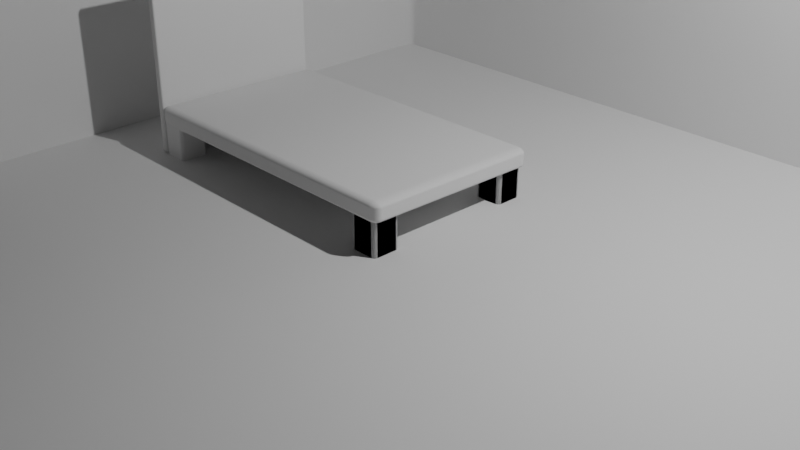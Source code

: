 # Source: test_3.blend  (saved by Blender 5.0.118; exported with 4.5.12 LTS)
import bpy
from mathutils import Matrix  # noqa: F401  (used for matrix-valued properties, if any)

bpy.ops.wm.read_factory_settings(use_empty=True)
scene = bpy.context.scene
scene.name = 'Scene'

# ---- collections
col_collection = bpy.data.collections.new('Collection'); scene.collection.children.link(col_collection)

# ---- world
world_world = bpy.data.worlds.new('World'); scene.world = world_world
world_world.use_nodes = True; world_world.node_tree.nodes.clear()
_N = world_world.node_tree.nodes; _L = world_world.node_tree.links
n0 = _N.new('ShaderNodeOutputWorld'); n0.name = 'World Output'; n0.location = (200, 100)
n1 = _N.new('ShaderNodeBackground'); n1.name = 'Background'; n1.location = (-200, 100)
n1.inputs[0].default_value = (0.05088, 0.05088, 0.05088, 1.0)
_L.new(n1.outputs[0], n0.inputs[0])
n0.is_active_output = True
world_world.color = (0.05088, 0.05088, 0.05088)
world_world.sun_shadow_jitter_overblur = 0.0

# ---- cameras
cam_camera = bpy.data.cameras.new('Camera')
cam_camera.clip_end = 100.0
cam_camera.ortho_scale = 7.314

# ---- lights
light_light = bpy.data.lights.new('Light', 'POINT')
light_light.energy = 1000.0
light_light.shadow_soft_size = 0.1

# ---- meshes
me_plane = bpy.data.meshes.new('Plane')
me_plane.from_pydata([(1.298, -1.298, 0.0), (-1.298, 1.298, 0.0), (1.298, 1.298, 0.0), (-0.7722, -1.298, 0.0), (-0.4014, -1.298, 0.0), (-0.03071, -1.298, 0.0), (0.34, -1.298, 0.0), (0.7108, -1.298, 0.0), (1.082, -1.298, 0.0), (1.082, 1.298, 0.0), (0.7108, 1.298, 0.0), (0.34, 1.298, 0.0), (-0.03071, 1.298, 0.0), (-0.4014, 1.298, 0.0), (-0.7722, 1.298, 0.0), (1.177, -1.345, 0.0), (1.134, -1.333, 0.0), (1.106, -1.317, 0.0), (1.082, -1.298, 0.0), (1.298, -1.298, 0.0), (1.273, -1.317, 0.0), (1.245, -1.333, 0.0), (1.202, -1.345, 0.0), (-1.1, -1.392, 0.0), (-1.145, -1.385, 0.0), (-1.184, -1.372, 0.0), (-1.225, -1.351, 0.0), (-0.8452, -1.351, 0.0), (-0.8857, -1.372, 0.0), (-0.9249, -1.385, 0.0), (-0.9698, -1.392, 0.0), (-0.6331, -1.37, 0.0), (-0.6774, -1.361, 0.0), (-0.7127, -1.346, 0.0), (-0.7499, -1.321, 0.0), (-0.4237, -1.321, 0.0), (-0.4609, -1.346, 0.0), (-0.4963, -1.361, 0.0), (-0.5405, -1.37, 0.0), (-0.2624, -1.37, 0.0), (-0.3066, -1.361, 0.0), (-0.342, -1.346, 0.0), (-0.3792, -1.321, 0.0), (-0.05296, -1.321, 0.0), (-0.09015, -1.346, 0.0), (-0.1255, -1.361, 0.0), (-0.1698, -1.37, 0.0), (0.1084, -1.37, 0.0), (0.06411, -1.361, 0.0), (0.02874, -1.346, 0.0), (-0.008448, -1.321, 0.0), (0.3178, -1.321, 0.0), (0.2806, -1.346, 0.0), (0.2452, -1.361, 0.0), (0.201, -1.37, 0.0), (0.4791, -1.37, 0.0), (0.4349, -1.361, 0.0), (0.3995, -1.346, 0.0), (0.3623, -1.321, 0.0), (0.6885, -1.321, 0.0), (0.6513, -1.346, 0.0), (0.616, -1.361, 0.0), (0.5717, -1.37, 0.0), (0.8498, -1.37, 0.0), (0.8056, -1.361, 0.0), (0.7702, -1.346, 0.0), (0.733, -1.321, 0.0), (1.059, -1.321, 0.0), (1.022, -1.346, 0.0), (0.9867, -1.361, 0.0), (0.9425, -1.37, 0.0), (1.298, -1.298, 0.1791), (-1.298, 1.298, 0.1791), (1.298, 1.298, 0.1791), (-0.7722, -1.298, 0.1791), (-0.4014, -1.298, 0.1791), (-0.03071, -1.298, 0.1791), (0.34, -1.298, 0.1791), (0.7108, -1.298, 0.1791), (1.082, -1.298, 0.1791), (1.082, 1.298, 0.1791), (0.7108, 1.298, 0.1791), (0.34, 1.298, 0.1791), (-0.03071, 1.298, 0.1791), (-0.4014, 1.298, 0.1791), (-0.7722, 1.298, 0.1791), (1.177, -1.345, 0.1791), (1.134, -1.333, 0.1791), (1.106, -1.317, 0.1791), (1.082, -1.298, 0.1791), (1.298, -1.298, 0.1791), (1.273, -1.317, 0.1791), (1.245, -1.333, 0.1791), (1.202, -1.345, 0.1791), (-1.1, -1.392, 0.1791), (-1.145, -1.385, 0.1791), (-1.184, -1.372, 0.1791), (-1.225, -1.351, 0.1791), (-0.8452, -1.351, 0.1791), (-0.8857, -1.372, 0.1791), (-0.9249, -1.385, 0.1791), (-0.9698, -1.392, 0.1791), (-0.6331, -1.37, 0.1791), (-0.6774, -1.361, 0.1791), (-0.7127, -1.346, 0.1791), (-0.7499, -1.321, 0.1791), (-0.4237, -1.321, 0.1791), (-0.4609, -1.346, 0.1791), (-0.4963, -1.361, 0.1791), (-0.5405, -1.37, 0.1791), (-0.2624, -1.37, 0.1791), (-0.3066, -1.361, 0.1791), (-0.342, -1.346, 0.1791), (-0.3792, -1.321, 0.1791), (-0.05296, -1.321, 0.1791), (-0.09015, -1.346, 0.1791), (-0.1255, -1.361, 0.1791), (-0.1698, -1.37, 0.1791), (0.1084, -1.37, 0.1791), (0.06411, -1.361, 0.1791), (0.02874, -1.346, 0.1791), (-0.008448, -1.321, 0.1791), (0.3178, -1.321, 0.1791), (0.2806, -1.346, 0.1791), (0.2452, -1.361, 0.1791), (0.201, -1.37, 0.1791), (0.4791, -1.37, 0.1791), (0.4349, -1.361, 0.1791), (0.3995, -1.346, 0.1791), (0.3623, -1.321, 0.1791), (0.6885, -1.321, 0.1791), (0.6513, -1.346, 0.1791), (0.616, -1.361, 0.1791), (0.5717, -1.37, 0.1791), (0.8498, -1.37, 0.1791), (0.8056, -1.361, 0.1791), (0.7702, -1.346, 0.1791), (0.733, -1.321, 0.1791), (1.059, -1.321, 0.1791), (1.022, -1.346, 0.1791), (0.9867, -1.361, 0.1791), (0.9425, -1.37, 0.1791), (-1.259, -1.326, 0.0), (-1.286, -1.294, 0.0), (-1.286, -1.294, 0.1791), (-1.259, -1.326, 0.1791), (-1.291, -1.283, 0.0), (-1.298, -1.257, 0.0), (-1.298, -1.257, 0.1791), (-1.291, -1.283, 0.1791)], [], [(8, 9, 2, 0, 19, 20, 21, 22, 15, 16, 17, 18), (3, 14, 13, 4, 35, 36, 37, 38, 31, 32, 33, 34), (4, 13, 12, 5, 43, 44, 45, 46, 39, 40, 41, 42), (5, 12, 11, 6, 51, 52, 53, 54, 47, 48, 49, 50), (6, 11, 10, 7, 59, 60, 61, 62, 55, 56, 57, 58), (7, 10, 9, 8, 67, 68, 69, 70, 63, 64, 65, 66), (79, 89, 88, 87, 86, 93, 92, 91, 90, 71, 73, 80), (74, 105, 104, 103, 102, 109, 108, 107, 106, 75, 84, 85), (75, 113, 112, 111, 110, 117, 116, 115, 114, 76, 83, 84), (76, 121, 120, 119, 118, 125, 124, 123, 122, 77, 82, 83), (77, 129, 128, 127, 126, 133, 132, 131, 130, 78, 81, 82), (78, 137, 136, 135, 134, 141, 140, 139, 138, 79, 80, 81), (61, 60, 131, 132), (36, 35, 106, 107), (60, 59, 130, 131), (35, 4, 75, 106), (8, 18, 89, 79), (59, 7, 78, 130), (4, 42, 113, 75), (18, 17, 88, 89), (7, 66, 137, 78), (42, 41, 112, 113), (17, 16, 87, 88), (66, 65, 136, 137), (41, 40, 111, 112), (16, 15, 86, 87), (65, 64, 135, 136), (40, 39, 110, 111), (15, 22, 93, 86), (64, 63, 134, 135), (39, 46, 117, 110), (22, 21, 92, 93), (63, 70, 141, 134), (46, 45, 116, 117), (21, 20, 91, 92), (70, 69, 140, 141), (45, 44, 115, 116), (20, 19, 90, 91), (69, 68, 139, 140), (44, 43, 114, 115), (19, 0, 71, 90), (68, 67, 138, 139), (43, 5, 76, 114), (67, 8, 79, 138), (5, 50, 121, 76), (26, 25, 96, 97), (50, 49, 120, 121), (25, 24, 95, 96), (49, 48, 119, 120), (24, 23, 94, 95), (0, 2, 73, 71), (48, 47, 118, 119), (23, 30, 101, 94), (14, 1, 72, 85), (47, 54, 125, 118), (30, 29, 100, 101), (2, 9, 80, 73), (54, 53, 124, 125), (29, 28, 99, 100), (9, 10, 81, 80), (53, 52, 123, 124), (28, 27, 98, 99), (10, 11, 82, 81), (52, 51, 122, 123), (27, 3, 74, 98), (11, 12, 83, 82), (51, 6, 77, 122), (3, 34, 105, 74), (12, 13, 84, 83), (6, 58, 129, 77), (34, 33, 104, 105), (13, 14, 85, 84), (58, 57, 128, 129), (33, 32, 103, 104), (57, 56, 127, 128), (32, 31, 102, 103), (56, 55, 126, 127), (31, 38, 109, 102), (55, 62, 133, 126), (38, 37, 108, 109), (62, 61, 132, 133), (37, 36, 107, 108), (142, 145, 144, 143), (142, 26, 97, 145), (148, 147, 146, 149), (149, 146, 143, 144), (1, 147, 148, 72), (142, 143, 146, 147, 1, 14, 3, 27, 28, 29, 30, 23, 24, 25, 26), (148, 149, 144, 145, 97, 96, 95, 94, 101, 100, 99, 98, 74, 85, 72)])
_uv = me_plane.uv_layers.new(name='UVMap')
_uv.uv.foreach_set('vector', [0.9167, 0.0, 0.9167, 1.0, 1.0, 1.0, 1.0, 0.0, 1.0, 0.0, 0.9907, 0.0, 0.9797, 0.0, 0.9631, 0.0, 0.9536, 0.0, 0.9371, 0.0, 0.926, 0.0, 0.9167, 0.0, 0.2025, 0.0, 0.2025, 1.0, 0.3453, 1.0, 0.3453, 0.0, 0.3367, 0.0, 0.3224, 0.0, 0.3088, 0.0, 0.2917, 0.0, 0.256, 0.0, 0.239, 0.0, 0.2254, 0.0, 0.211, 0.0, 0.3453, 0.0, 0.3453, 1.0, 0.4882, 1.0, 0.4882, 0.0, 0.4796, 0.0, 0.4653, 0.0, 0.4516, 0.0, 0.4346, 0.0, 0.3989, 0.0, 0.3818, 0.0, 0.3682, 0.0, 0.3539, 0.0, 0.4882, 0.0, 0.4882, 1.0, 0.631, 1.0, 0.631, 0.0, 0.6224, 0.0, 0.6081, 0.0, 0.5945, 0.0, 0.5774, 0.0, 0.5418, 0.0, 0.5247, 0.0, 0.5111, 0.0, 0.4967, 0.0, 0.631, 0.0, 0.631, 1.0, 0.7739, 1.0, 0.7739, 0.0, 0.7653, 0.0, 0.751, 0.0, 0.7373, 0.0, 0.7203, 0.0, 0.6846, 0.0, 0.6676, 0.0, 0.6539, 0.0, 0.6396, 0.0, 0.7739, 0.0, 0.7739, 1.0, 0.9167, 1.0, 0.9167, 0.0, 0.9082, 0.0, 0.8938, 0.0, 0.8802, 0.0, 0.8632, 0.0, 0.8275, 0.0, 0.8104, 0.0, 0.7968, 0.0, 0.7825, 0.0, 0.9167, 0.0, 0.9167, 0.0, 0.926, 0.0, 0.9371, 0.0, 0.9536, 0.0, 0.9631, 0.0, 0.9797, 0.0, 0.9907, 0.0, 1.0, 0.0, 1.0, 0.0, 1.0, 1.0, 0.9167, 1.0, 0.2025, 0.0, 0.211, 0.0, 0.2254, 0.0, 0.239, 0.0, 0.256, 0.0, 0.2917, 0.0, 0.3088, 0.0, 0.3224, 0.0, 0.3367, 0.0, 0.3453, 0.0, 0.3453, 1.0, 0.2025, 1.0, 0.3453, 0.0, 0.3539, 0.0, 0.3682, 0.0, 0.3818, 0.0, 0.3989, 0.0, 0.4346, 0.0, 0.4516, 0.0, 0.4653, 0.0, 0.4796, 0.0, 0.4882, 0.0, 0.4882, 1.0, 0.3453, 1.0, 0.4882, 0.0, 0.4967, 0.0, 0.5111, 0.0, 0.5247, 0.0, 0.5418, 0.0, 0.5774, 0.0, 0.5945, 0.0, 0.6081, 0.0, 0.6224, 0.0, 0.631, 0.0, 0.631, 1.0, 0.4882, 1.0, 0.631, 0.0, 0.6396, 0.0, 0.6539, 0.0, 0.6676, 0.0, 0.6846, 0.0, 0.7203, 0.0, 0.7373, 0.0, 0.751, 0.0, 0.7653, 0.0, 0.7739, 0.0, 0.7739, 1.0, 0.631, 1.0, 0.7739, 0.0, 0.7825, 0.0, 0.7968, 0.0, 0.8104, 0.0, 0.8275, 0.0, 0.8632, 0.0, 0.8802, 0.0, 0.8938, 0.0, 0.9082, 0.0, 0.9167, 0.0, 0.9167, 1.0, 0.7739, 1.0, 0.7373, 0.0, 0.751, 0.0, 0.751, 0.0, 0.7373, 0.0, 0.3224, 0.0, 0.3367, 0.0, 0.3367, 0.0, 0.3224, 0.0, 0.751, 0.0, 0.7653, 0.0, 0.7653, 0.0, 0.751, 0.0, 0.3367, 0.0, 0.3453, 0.0, 0.3453, 0.0, 0.3367, 0.0, 0.9167, 0.0, 0.9167, 0.0, 0.9167, 0.0, 0.9167, 0.0, 0.7653, 0.0, 0.7739, 0.0, 0.7739, 0.0, 0.7653, 0.0, 0.3453, 0.0, 0.3539, 0.0, 0.3539, 0.0, 0.3453, 0.0, 0.9167, 0.0, 0.926, 0.0, 0.926, 0.0, 0.9167, 0.0, 0.7739, 0.0, 0.7825, 0.0, 0.7825, 0.0, 0.7739, 0.0, 0.3539, 0.0, 0.3682, 0.0, 0.3682, 0.0, 0.3539, 0.0, 0.926, 0.0, 0.9371, 0.0, 0.9371, 0.0, 0.926, 0.0, 0.7825, 0.0, 0.7968, 0.0, 0.7968, 0.0, 0.7825, 0.0, 0.3682, 0.0, 0.3818, 0.0, 0.3818, 0.0, 0.3682, 0.0, 0.9371, 0.0, 0.9536, 0.0, 0.9536, 0.0, 0.9371, 0.0, 0.7968, 0.0, 0.8104, 0.0, 0.8104, 0.0, 0.7968, 0.0, 0.3818, 0.0, 0.3989, 0.0, 0.3989, 0.0, 0.3818, 0.0, 0.9536, 0.0, 0.9631, 0.0, 0.9631, 0.0, 0.9536, 0.0, 0.8104, 0.0, 0.8275, 0.0, 0.8275, 0.0, 0.8104, 0.0, 0.3989, 0.0, 0.4346, 0.0, 0.4346, 0.0, 0.3989, 0.0, 0.9631, 0.0, 0.9797, 0.0, 0.9797, 0.0, 0.9631, 0.0, 0.8275, 0.0, 0.8632, 0.0, 0.8632, 0.0, 0.8275, 0.0, 0.4346, 0.0, 0.4516, 0.0, 0.4516, 0.0, 0.4346, 0.0, 0.9797, 0.0, 0.9907, 0.0, 0.9907, 0.0, 0.9797, 0.0, 0.8632, 0.0, 0.8802, 0.0, 0.8802, 0.0, 0.8632, 0.0, 0.4516, 0.0, 0.4653, 0.0, 0.4653, 0.0, 0.4516, 0.0, 0.9907, 0.0, 1.0, 0.0, 1.0, 0.0, 0.9907, 0.0, 0.8802, 0.0, 0.8938, 0.0, 0.8938, 0.0, 0.8802, 0.0, 0.4653, 0.0, 0.4796, 0.0, 0.4796, 0.0, 0.4653, 0.0, 1.0, 0.0, 1.0, 0.0, 1.0, 0.0, 1.0, 0.0, 0.8938, 0.0, 0.9082, 0.0, 0.9082, 0.0, 0.8938, 0.0, 0.4796, 0.0, 0.4882, 0.0, 0.4882, 0.0, 0.4796, 0.0, 0.9082, 0.0, 0.9167, 0.0, 0.9167, 0.0, 0.9082, 0.0, 0.4882, 0.0, 0.4967, 0.0, 0.4967, 0.0, 0.4882, 0.0, 0.02815, 0.0, 0.04375, 0.0, 0.04375, 0.0, 0.02815, 0.0, 0.4967, 0.0, 0.5111, 0.0, 0.5111, 0.0, 0.4967, 0.0, 0.04375, 0.0, 0.05884, 0.0, 0.05884, 0.0, 0.04375, 0.0, 0.5111, 0.0, 0.5247, 0.0, 0.5247, 0.0, 0.5111, 0.0, 0.05884, 0.0, 0.07615, 0.0, 0.07615, 0.0, 0.05884, 0.0, 1.0, 0.0, 1.0, 1.0, 1.0, 1.0, 1.0, 0.0, 0.5247, 0.0, 0.5418, 0.0, 0.5418, 0.0, 0.5247, 0.0, 0.07615, 0.0, 0.1263, 0.0, 0.1263, 0.0, 0.07615, 0.0, 0.2025, 1.0, 0.0, 1.0, 0.0, 1.0, 0.2025, 1.0, 0.5418, 0.0, 0.5774, 0.0, 0.5774, 0.0, 0.5418, 0.0, 0.1263, 0.0, 0.1436, 0.0, 0.1436, 0.0, 0.1263, 0.0, 1.0, 1.0, 0.9167, 1.0, 0.9167, 1.0, 1.0, 1.0, 0.5774, 0.0, 0.5945, 0.0, 0.5945, 0.0, 0.5774, 0.0, 0.1436, 0.0, 0.1587, 0.0, 0.1587, 0.0, 0.1436, 0.0, 0.9167, 1.0, 0.7739, 1.0, 0.7739, 1.0, 0.9167, 1.0, 0.5945, 0.0, 0.6081, 0.0, 0.6081, 0.0, 0.5945, 0.0, 0.1587, 0.0, 0.1743, 0.0, 0.1743, 0.0, 0.1587, 0.0, 0.7739, 1.0, 0.631, 1.0, 0.631, 1.0, 0.7739, 1.0, 0.6081, 0.0, 0.6224, 0.0, 0.6224, 0.0, 0.6081, 0.0, 0.1743, 0.0, 0.2025, 0.0, 0.2025, 0.0, 0.1743, 0.0, 0.631, 1.0, 0.4882, 1.0, 0.4882, 1.0, 0.631, 1.0, 0.6224, 0.0, 0.631, 0.0, 0.631, 0.0, 0.6224, 0.0, 0.2025, 0.0, 0.211, 0.0, 0.211, 0.0, 0.2025, 0.0, 0.4882, 1.0, 0.3453, 1.0, 0.3453, 1.0, 0.4882, 1.0, 0.631, 0.0, 0.6396, 0.0, 0.6396, 0.0, 0.631, 0.0, 0.211, 0.0, 0.2254, 0.0, 0.2254, 0.0, 0.211, 0.0, 0.3453, 1.0, 0.2025, 1.0, 0.2025, 1.0, 0.3453, 1.0, 0.6396, 0.0, 0.6539, 0.0, 0.6539, 0.0, 0.6396, 0.0, 0.2254, 0.0, 0.239, 0.0, 0.239, 0.0, 0.2254, 0.0, 0.6539, 0.0, 0.6676, 0.0, 0.6676, 0.0, 0.6539, 0.0, 0.239, 0.0, 0.256, 0.0, 0.256, 0.0, 0.239, 0.0, 0.6676, 0.0, 0.6846, 0.0, 0.6846, 0.0, 0.6676, 0.0, 0.256, 0.0, 0.2917, 0.0, 0.2917, 0.0, 0.256, 0.0, 0.6846, 0.0, 0.7203, 0.0, 0.7203, 0.0, 0.6846, 0.0, 0.2917, 0.0, 0.3088, 0.0, 0.3088, 0.0, 0.2917, 0.0, 0.7203, 0.0, 0.7373, 0.0, 0.7373, 0.0, 0.7203, 0.0, 0.3088, 0.0, 0.3224, 0.0, 0.3224, 0.0, 0.3088, 0.0, 0.01488, 0.0, 0.01488, 0.0, 0.004528, 0.004608, 0.004528, 0.004608, 0.01488, 0.0, 0.02815, 0.0, 0.02815, 0.0, 0.01488, 0.0, 0.0, 0.01559, 0.0, 0.01559, 0.002429, 0.00721, 0.002429, 0.00721, 0.002429, 0.00721, 0.002429, 0.00721, 0.004528, 0.004608, 0.004528, 0.004608, 0.0, 1.0, 0.0, 0.01559, 0.0, 0.01559, 0.0, 1.0, 0.01488, 0.0, 0.004528, 0.004608, 0.002429, 0.00721, 0.0, 0.01559, 0.0, 1.0, 0.2025, 1.0, 0.2025, 0.0, 0.1743, 0.0, 0.1587, 0.0, 0.1436, 0.0, 0.1263, 0.0, 0.07615, 0.0, 0.05884, 0.0, 0.04375, 0.0, 0.02815, 0.0, 0.0, 0.01559, 0.002429, 0.00721, 0.004528, 0.004608, 0.01488, 0.0, 0.02815, 0.0, 0.04375, 0.0, 0.05884, 0.0, 0.07615, 0.0, 0.1263, 0.0, 0.1436, 0.0, 0.1587, 0.0, 0.1743, 0.0, 0.2025, 0.0, 0.2025, 1.0, 0.0, 1.0])
me_plane.update()
me_plane_001 = bpy.data.meshes.new('Plane.001')
me_plane_001.from_pydata([(-1.0, -1.0, 0.0), (-1.0, 1.0, 0.0), (1.0, 1.0, 0.0), (-1.0, -1.0, 2.852), (-1.0, 1.0, 2.852), (1.0, 1.0, 2.852), (-0.9276, -1.0, 0.0), (-0.9488, 0.9488, 0.0), (1.0, 0.9276, 0.0), (-0.9276, -1.0, 2.852), (-0.9488, 0.9488, 2.852), (1.0, 0.9276, 2.852)], [], [(2, 5, 4, 1), (1, 4, 3, 0), (8, 7, 10, 11), (7, 6, 9, 10), (1, 0, 6, 7), (4, 5, 11, 10), (2, 1, 7, 8), (0, 3, 9, 6), (5, 2, 8, 11), (3, 4, 10, 9)])
_uv = me_plane_001.uv_layers.new(name='UVMap')
_uv.uv.foreach_set('vector', [0.0, 0.0, 0.0, 0.0, 0.0, 0.0, 0.0, 0.0, 0.0, 0.0, 0.0, 0.0, 0.0, 0.0, 0.0, 0.0, 0.0, 0.0, 0.0, 0.0, 0.0, 0.0, 0.0, 0.0, 0.0, 0.0, 0.0, 0.0, 0.0, 0.0, 0.0, 0.0, 0.0, 0.0, 0.0, 0.0, 0.0, 0.0, 0.0, 0.0, 0.0, 0.0, 0.0, 0.0, 0.0, 0.0, 0.0, 0.0, 0.0, 0.0, 0.0, 0.0, 0.0, 0.0, 0.0, 0.0, 0.0, 0.0, 0.0, 0.0, 0.0, 0.0, 0.0, 0.0, 0.0, 0.0, 0.0, 0.0, 0.0, 0.0, 0.0, 0.0, 0.0, 0.0, 0.0, 0.0, 0.0, 0.0, 0.0, 0.0])
me_plane_001.update()
me_plane_002 = bpy.data.meshes.new('Plane.002')
me_plane_002.from_pydata([(-1.033, -1.033, 2.819), (-1.033, 1.033, 2.819), (1.033, 1.033, 2.819), (-0.8944, -1.033, 2.819), (-0.9318, 0.9318, 2.801), (1.033, 0.8944, 2.819), (-1.033, -1.033, 3.156), (-1.033, 1.033, 3.156), (1.033, 1.033, 3.156), (-0.8944, -1.033, 3.156), (-0.9318, 0.9318, 3.175), (1.033, 0.8944, 3.156)], [], [(1, 4, 5, 2), (0, 3, 4, 1), (7, 8, 11, 10), (6, 7, 10, 9), (5, 4, 10, 11), (1, 2, 8, 7), (3, 0, 6, 9), (2, 5, 11, 8), (4, 3, 9, 10), (0, 1, 7, 6)])
_uv = me_plane_002.uv_layers.new(name='UVMap')
_uv.uv.foreach_set('vector', [0.0, 0.0, 0.0, 0.0, 0.0, 0.0, 0.0, 0.0, 0.0, 0.0, 0.0, 0.0, 0.0, 0.0, 0.0, 0.0, 0.0, 0.0, 0.0, 0.0, 0.0, 0.0, 0.0, 0.0, 0.0, 0.0, 0.0, 0.0, 0.0, 0.0, 0.0, 0.0, 0.0, 0.0, 0.0, 0.0, 0.0, 0.0, 0.0, 0.0, 0.0, 0.0, 0.0, 0.0, 0.0, 0.0, 0.0, 0.0, 0.0, 0.0, 0.0, 0.0, 0.0, 0.0, 0.0, 0.0, 0.0, 0.0, 0.0, 0.0, 0.0, 0.0, 0.0, 0.0, 0.0, 0.0, 0.0, 0.0, 0.0, 0.0, 0.0, 0.0, 0.0, 0.0, 0.0, 0.0, 0.0, 0.0, 0.0, 0.0])
me_plane_002.update()
me_plane_003 = bpy.data.meshes.new('Plane.003')
me_plane_003.from_pydata([(-0.4955, -0.6603, 0.5354), (1.181, -0.6603, 0.5354), (-0.4955, 0.6603, 0.5049), (1.181, 0.6603, 0.5049), (-0.4955, 0.6603, 0.7193), (-0.4955, -0.6603, 0.7498), (1.181, -0.6603, 0.7498), (1.181, 0.6603, 0.7193)], [], [(0, 2, 3, 1), (5, 6, 7, 4), (1, 3, 7, 6), (2, 0, 5, 4), (3, 2, 4, 7), (0, 1, 6, 5)])
_uv = me_plane_003.uv_layers.new(name='UVMap')
_uv.uv.foreach_set('vector', [0.0, 0.0, 0.0, 1.0, 1.0, 1.0, 1.0, 0.0, 0.0, 0.0, 1.0, 0.0, 1.0, 1.0, 0.0, 1.0, 1.0, 0.0, 1.0, 1.0, 1.0, 1.0, 1.0, 0.0, 0.0, 1.0, 0.0, 0.0, 0.0, 0.0, 0.0, 1.0, 1.0, 1.0, 0.0, 1.0, 0.0, 1.0, 1.0, 1.0, 0.0, 0.0, 1.0, 0.0, 1.0, 0.0, 0.0, 0.0])
me_plane_003.update()
me_plane_004 = bpy.data.meshes.new('Plane.004')
me_plane_004.from_pydata([(-1.0, -1.0, 0.0), (1.0, -1.0, 0.0), (-1.0, 1.0, 0.0), (1.0, 1.0, 0.0), (-1.0, 1.0, -0.08297), (-1.0, -1.0, -0.08297), (1.0, -1.0, -0.08297), (1.0, 1.0, -0.08297)], [], [(0, 2, 3, 1), (5, 6, 7, 4), (3, 2, 4, 7), (0, 1, 6, 5), (1, 3, 7, 6), (2, 0, 5, 4)])
_uv = me_plane_004.uv_layers.new(name='UVMap')
_uv.uv.foreach_set('vector', [0.0, 0.0, 0.0, 1.0, 1.0, 1.0, 1.0, 0.0, 0.0, 0.0, 1.0, 0.0, 1.0, 1.0, 0.0, 1.0, 1.0, 1.0, 0.0, 1.0, 0.0, 1.0, 1.0, 1.0, 0.0, 0.0, 1.0, 0.0, 1.0, 0.0, 0.0, 0.0, 1.0, 0.0, 1.0, 1.0, 1.0, 1.0, 1.0, 0.0, 0.0, 1.0, 0.0, 0.0, 0.0, 0.0, 0.0, 1.0])
me_plane_004.update()
me_plane_005 = bpy.data.meshes.new('Plane.005')
me_plane_005.from_pydata([(-1.367, -1.0, -0.9781), (0.6328, -1.0, -0.9781), (-1.367, 1.0, -0.9781), (0.6328, 1.0, -0.9781), (-1.367, 1.0, 1.465), (-1.367, -1.0, 1.465), (0.6328, -1.0, 1.465), (0.6328, 1.0, 1.465)], [], [(0, 2, 3, 1), (5, 6, 7, 4), (1, 3, 7, 6), (2, 0, 5, 4), (3, 2, 4, 7), (0, 1, 6, 5)])
_uv = me_plane_005.uv_layers.new(name='UVMap')
_uv.uv.foreach_set('vector', [0.0, 0.0, 0.0, 1.0, 1.0, 1.0, 1.0, 0.0, 0.0, 0.0, 1.0, 0.0, 1.0, 1.0, 0.0, 1.0, 1.0, 0.0, 1.0, 1.0, 1.0, 1.0, 1.0, 0.0, 0.0, 1.0, 0.0, 0.0, 0.0, 0.0, 0.0, 1.0, 1.0, 1.0, 0.0, 1.0, 0.0, 1.0, 1.0, 1.0, 0.0, 0.0, 1.0, 0.0, 1.0, 0.0, 0.0, 0.0])
me_plane_005.update()
me_plane_006 = bpy.data.meshes.new('Plane.006')
me_plane_006.from_pydata([(-1.367, -1.0, -0.9781), (0.6328, -1.0, -0.9781), (-1.367, 1.0, -0.9781), (0.6328, 1.0, -0.9781), (-1.367, 1.0, 1.465), (-1.367, -1.0, 1.465), (0.6328, -1.0, 1.465), (0.6328, 1.0, 1.465)], [], [(0, 2, 3, 1), (5, 6, 7, 4), (1, 3, 7, 6), (2, 0, 5, 4), (3, 2, 4, 7), (0, 1, 6, 5)])
_uv = me_plane_006.uv_layers.new(name='UVMap')
_uv.uv.foreach_set('vector', [0.0, 0.0, 0.0, 1.0, 1.0, 1.0, 1.0, 0.0, 0.0, 0.0, 1.0, 0.0, 1.0, 1.0, 0.0, 1.0, 1.0, 0.0, 1.0, 1.0, 1.0, 1.0, 1.0, 0.0, 0.0, 1.0, 0.0, 0.0, 0.0, 0.0, 0.0, 1.0, 1.0, 1.0, 0.0, 1.0, 0.0, 1.0, 1.0, 1.0, 0.0, 0.0, 1.0, 0.0, 1.0, 0.0, 0.0, 0.0])
me_plane_006.update()
me_plane_007 = bpy.data.meshes.new('Plane.007')
me_plane_007.from_pydata([(-1.367, -1.0, -0.9781), (0.6328, -1.0, -0.9781), (-1.367, 1.0, -0.9781), (0.6328, 1.0, -0.9781), (-1.367, 1.0, 1.465), (-1.367, -1.0, 1.465), (0.6328, -1.0, 1.465), (0.6328, 1.0, 1.465)], [], [(0, 2, 3, 1), (5, 6, 7, 4), (1, 3, 7, 6), (2, 0, 5, 4), (3, 2, 4, 7), (0, 1, 6, 5)])
_uv = me_plane_007.uv_layers.new(name='UVMap')
_uv.uv.foreach_set('vector', [0.0, 0.0, 0.0, 1.0, 1.0, 1.0, 1.0, 0.0, 0.0, 0.0, 1.0, 0.0, 1.0, 1.0, 0.0, 1.0, 1.0, 0.0, 1.0, 1.0, 1.0, 1.0, 1.0, 0.0, 0.0, 1.0, 0.0, 0.0, 0.0, 0.0, 0.0, 1.0, 1.0, 1.0, 0.0, 1.0, 0.0, 1.0, 1.0, 1.0, 0.0, 0.0, 1.0, 0.0, 1.0, 0.0, 0.0, 0.0])
me_plane_007.update()
me_plane_008 = bpy.data.meshes.new('Plane.008')
me_plane_008.from_pydata([(-1.367, -1.0, -0.9781), (0.6328, -1.0, -0.9781), (-1.367, 1.0, -0.9781), (0.6328, 1.0, -0.9781), (-1.367, 1.0, 1.465), (-1.367, -1.0, 1.465), (0.6328, -1.0, 1.465), (0.6328, 1.0, 1.465)], [], [(0, 2, 3, 1), (5, 6, 7, 4), (1, 3, 7, 6), (2, 0, 5, 4), (3, 2, 4, 7), (0, 1, 6, 5)])
_uv = me_plane_008.uv_layers.new(name='UVMap')
_uv.uv.foreach_set('vector', [0.0, 0.0, 0.0, 1.0, 1.0, 1.0, 1.0, 0.0, 0.0, 0.0, 1.0, 0.0, 1.0, 1.0, 0.0, 1.0, 1.0, 0.0, 1.0, 1.0, 1.0, 1.0, 1.0, 0.0, 0.0, 1.0, 0.0, 0.0, 0.0, 0.0, 0.0, 1.0, 1.0, 1.0, 0.0, 1.0, 0.0, 1.0, 1.0, 1.0, 0.0, 0.0, 1.0, 0.0, 1.0, 0.0, 0.0, 0.0])
me_plane_008.update()
me_plane_009 = bpy.data.meshes.new('Plane.009')
me_plane_009.from_pydata([(-1.367, -1.0, -0.9781), (0.6328, -1.0, -0.9781), (-1.367, 1.0, -0.9781), (0.6328, 1.0, -0.9781), (-1.367, 1.0, 1.465), (-1.367, -1.0, 1.465), (0.6328, -1.0, 1.465), (0.6328, 1.0, 1.465)], [], [(0, 2, 3, 1), (5, 6, 7, 4), (1, 3, 7, 6), (2, 0, 5, 4), (3, 2, 4, 7), (0, 1, 6, 5)])
_uv = me_plane_009.uv_layers.new(name='UVMap')
_uv.uv.foreach_set('vector', [0.0, 0.0, 0.0, 1.0, 1.0, 1.0, 1.0, 0.0, 0.0, 0.0, 1.0, 0.0, 1.0, 1.0, 0.0, 1.0, 1.0, 0.0, 1.0, 1.0, 1.0, 1.0, 1.0, 0.0, 0.0, 1.0, 0.0, 0.0, 0.0, 0.0, 0.0, 1.0, 1.0, 1.0, 0.0, 1.0, 0.0, 1.0, 1.0, 1.0, 0.0, 0.0, 1.0, 0.0, 1.0, 0.0, 0.0, 0.0])
me_plane_009.update()
me_plane_010 = bpy.data.meshes.new('Plane.010')
me_plane_010.from_pydata([(-1.367, -1.0, -0.9781), (0.6328, -1.0, -0.9781), (-1.367, 1.0, -0.9781), (0.6328, 1.0, -0.9781), (-1.367, 1.0, 1.465), (-1.367, -1.0, 1.465), (0.6328, -1.0, 1.465), (0.6328, 1.0, 1.465)], [], [(0, 2, 3, 1), (5, 6, 7, 4), (1, 3, 7, 6), (2, 0, 5, 4), (3, 2, 4, 7), (0, 1, 6, 5)])
_uv = me_plane_010.uv_layers.new(name='UVMap')
_uv.uv.foreach_set('vector', [0.0, 0.0, 0.0, 1.0, 1.0, 1.0, 1.0, 0.0, 0.0, 0.0, 1.0, 0.0, 1.0, 1.0, 0.0, 1.0, 1.0, 0.0, 1.0, 1.0, 1.0, 1.0, 1.0, 0.0, 0.0, 1.0, 0.0, 0.0, 0.0, 0.0, 0.0, 1.0, 1.0, 1.0, 0.0, 1.0, 0.0, 1.0, 1.0, 1.0, 0.0, 0.0, 1.0, 0.0, 1.0, 0.0, 0.0, 0.0])
me_plane_010.update()

# ---- objects
ob_light = bpy.data.objects.new('Light', light_light)
ob_camera = bpy.data.objects.new('Camera', cam_camera)
ob_plane = bpy.data.objects.new('Plane', me_plane)
ob_plane_001 = bpy.data.objects.new('Plane.001', me_plane_001)
ob_plane_002 = bpy.data.objects.new('Plane.002', me_plane_002)
ob_plane_003 = bpy.data.objects.new('Plane.003', me_plane_003)
ob_plane_004 = bpy.data.objects.new('Plane.004', me_plane_004)
ob_plane_005 = bpy.data.objects.new('Plane.005', me_plane_005)
ob_plane_006 = bpy.data.objects.new('Plane.006', me_plane_006)
ob_plane_007 = bpy.data.objects.new('Plane.007', me_plane_007)
ob_plane_008 = bpy.data.objects.new('Plane.008', me_plane_008)
ob_plane_009 = bpy.data.objects.new('Plane.009', me_plane_009)
ob_plane_010 = bpy.data.objects.new('Plane.010', me_plane_010)

# ---- transforms, parenting, visibility, modifiers, constraints
ob_light.location = (4.076, 1.005, 5.904)
ob_light.rotation_euler = (0.6503, 0.05522, 1.866)
ob_light.lock_rotations_4d = False
ob_light.empty_display_type = 'ARROWS'
ob_light.color = (0.0, 0.0, 0.0, 0.0)
ob_light.lineart.crease_threshold = 0.0
ob_camera.location = (7.359, -6.926, 4.958)
ob_camera.rotation_euler = (1.109, 0.0, 0.8149)
ob_camera.lock_rotations_4d = False
ob_camera.empty_display_type = 'ARROWS'
ob_camera.color = (0.0, 0.0, 0.0, 0.0)
ob_camera.display_type = 'WIRE'
ob_camera.lineart.crease_threshold = 0.0
ob_plane.location = (0.0, 0.0, 0.0)
ob_plane.scale = (4.003, 4.003, 1.0)
_m = ob_plane.modifiers.new('Bevel', 'BEVEL')
_m.width = 2.21
_m.width_pct = 2.21
_m.segments = 11
ob_plane_001.location = (0.0, 0.0, 0.0)
ob_plane_001.scale = (4.003, 4.003, 1.0)
_m = ob_plane_001.modifiers.new('Bevel', 'BEVEL')
_m.width = 2.21
_m.width_pct = 2.21
_m.segments = 11
ob_plane_002.location = (0.0, 0.0, 0.0)
ob_plane_002.scale = (4.003, 4.003, 1.0)
_m = ob_plane_002.modifiers.new('Bevel', 'BEVEL')
_m.width = 2.21
_m.width_pct = 2.21
_m.segments = 11
ob_plane_003.location = (-1.66, 0.0, 0.0)
ob_plane_003.scale = (2.067, 1.548, 1.0)
_m = ob_plane_003.modifiers.new('Bevel', 'BEVEL')
_m.width = 0.05
_m.width_pct = 0.05
_m.segments = 26
ob_plane_004.location = (-2.684, 0.0, 1.191)
ob_plane_004.rotation_euler = (-0.0, 1.571, 0.0)
_m = ob_plane_004.modifiers.new('Bevel', 'BEVEL')
_m.width = 0.02
_m.width_pct = 0.02
_m.segments = 26
ob_plane_005.location = (0.6274, -0.8385, 0.3182)
ob_plane_005.scale = (0.1549, 0.1549, 0.2325)
_m = ob_plane_005.modifiers.new('Bevel', 'BEVEL')
_m.width = 0.26
_m.width_pct = 0.26
_m.segments = 26
ob_plane_006.location = (0.6274, 0.835, 0.3182)
ob_plane_006.scale = (0.1549, 0.1549, 0.2325)
_m = ob_plane_006.modifiers.new('Bevel', 'BEVEL')
_m.width = 0.26
_m.width_pct = 0.26
_m.segments = 26
ob_plane_007.location = (0.6274, -0.8385, 0.3182)
ob_plane_007.scale = (0.1549, 0.1549, 0.2325)
_m = ob_plane_007.modifiers.new('Bevel', 'BEVEL')
_m.width = 0.26
_m.width_pct = 0.26
_m.segments = 26
ob_plane_008.location = (0.6274, 0.835, 0.3182)
ob_plane_008.scale = (0.1549, 0.1549, 0.2325)
_m = ob_plane_008.modifiers.new('Bevel', 'BEVEL')
_m.width = 0.26
_m.width_pct = 0.26
_m.segments = 26
ob_plane_009.location = (-2.475, -0.8385, 0.3182)
ob_plane_009.scale = (0.1549, 0.1549, 0.2325)
_m = ob_plane_009.modifiers.new('Bevel', 'BEVEL')
_m.width = 0.26
_m.width_pct = 0.26
_m.segments = 26
ob_plane_010.location = (-2.475, 0.835, 0.3182)
ob_plane_010.scale = (0.1549, 0.1549, 0.2325)
_m = ob_plane_010.modifiers.new('Bevel', 'BEVEL')
_m.width = 0.26
_m.width_pct = 0.26
_m.segments = 26

# ---- collection membership
col_collection.objects.link(ob_light)
col_collection.objects.link(ob_camera)
col_collection.objects.link(ob_plane)
col_collection.objects.link(ob_plane_001)
col_collection.objects.link(ob_plane_002)
col_collection.objects.link(ob_plane_003)
col_collection.objects.link(ob_plane_004)
col_collection.objects.link(ob_plane_005)
col_collection.objects.link(ob_plane_006)
col_collection.objects.link(ob_plane_007)
col_collection.objects.link(ob_plane_008)
col_collection.objects.link(ob_plane_009)
col_collection.objects.link(ob_plane_010)

# ---- scene / render settings (as saved in the file)
scene.camera = ob_camera
scene.frame_start = 1; scene.frame_end = 250; scene.frame_set(1)
scene.render.engine = 'BLENDER_EEVEE_NEXT'
scene.render.bake_bias = 0.0
scene.render.bake_samples = 0
scene.cycles.sampling_pattern = 'TABULATED_SOBOL'
scene.eevee.use_volume_custom_range = False
bpy.context.view_layer.update()

